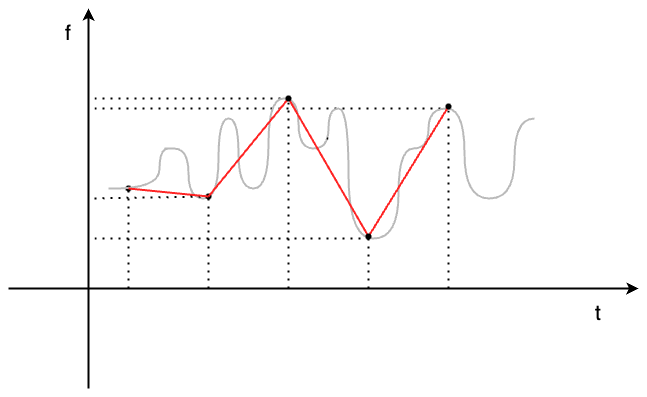

The diagram above was exported from draw.io. Its source (the exported page's mxGraphModel, read from the mxfile embedded in the PNG):
<mxGraphModel dx="955" dy="567" grid="1" gridSize="10" guides="1" tooltips="1" connect="1" arrows="1" fold="1" page="1" pageScale="1" pageWidth="850" pageHeight="1100" math="0" shadow="0">
  <root>
    <mxCell id="0" />
    <mxCell id="1" parent="0" />
    <mxCell id="uos0YbBtggYzZIiFaMqM-1" value="" style="endArrow=classic;html=1;rounded=0;strokeWidth=2;" edge="1" parent="1">
      <mxGeometry width="50" height="50" relative="1" as="geometry">
        <mxPoint x="200" y="540" as="sourcePoint" />
        <mxPoint x="200" y="160" as="targetPoint" />
      </mxGeometry>
    </mxCell>
    <mxCell id="uos0YbBtggYzZIiFaMqM-2" value="" style="endArrow=classic;html=1;rounded=0;strokeWidth=2;" edge="1" parent="1">
      <mxGeometry width="50" height="50" relative="1" as="geometry">
        <mxPoint x="120" y="440" as="sourcePoint" />
        <mxPoint x="750" y="440" as="targetPoint" />
      </mxGeometry>
    </mxCell>
    <mxCell id="uos0YbBtggYzZIiFaMqM-3" value="" style="endArrow=none;dashed=1;html=1;dashPattern=1 3;strokeWidth=2;rounded=0;" edge="1" parent="1" source="uos0YbBtggYzZIiFaMqM-23">
      <mxGeometry width="50" height="50" relative="1" as="geometry">
        <mxPoint x="240" y="440" as="sourcePoint" />
        <mxPoint x="240" y="340" as="targetPoint" />
      </mxGeometry>
    </mxCell>
    <mxCell id="uos0YbBtggYzZIiFaMqM-4" value="" style="endArrow=none;dashed=1;html=1;dashPattern=1 3;strokeWidth=2;rounded=0;" edge="1" parent="1">
      <mxGeometry width="50" height="50" relative="1" as="geometry">
        <mxPoint x="320" y="440" as="sourcePoint" />
        <mxPoint x="320" y="350" as="targetPoint" />
      </mxGeometry>
    </mxCell>
    <mxCell id="uos0YbBtggYzZIiFaMqM-8" value="" style="endArrow=none;dashed=1;html=1;dashPattern=1 3;strokeWidth=2;rounded=0;" edge="1" parent="1">
      <mxGeometry width="50" height="50" relative="1" as="geometry">
        <mxPoint x="400" y="250" as="sourcePoint" />
        <mxPoint x="200" y="250" as="targetPoint" />
      </mxGeometry>
    </mxCell>
    <mxCell id="uos0YbBtggYzZIiFaMqM-10" value="" style="endArrow=none;dashed=1;html=1;dashPattern=1 3;strokeWidth=2;rounded=0;" edge="1" parent="1">
      <mxGeometry width="50" height="50" relative="1" as="geometry">
        <mxPoint x="480" y="440" as="sourcePoint" />
        <mxPoint x="480" y="390" as="targetPoint" />
      </mxGeometry>
    </mxCell>
    <mxCell id="uos0YbBtggYzZIiFaMqM-11" value="" style="endArrow=none;dashed=1;html=1;dashPattern=1 3;strokeWidth=2;rounded=0;" edge="1" parent="1">
      <mxGeometry width="50" height="50" relative="1" as="geometry">
        <mxPoint x="480" y="390" as="sourcePoint" />
        <mxPoint x="200" y="390" as="targetPoint" />
      </mxGeometry>
    </mxCell>
    <mxCell id="uos0YbBtggYzZIiFaMqM-14" value="" style="endArrow=none;dashed=1;html=1;dashPattern=1 3;strokeWidth=2;rounded=0;" edge="1" parent="1">
      <mxGeometry width="50" height="50" relative="1" as="geometry">
        <mxPoint x="560" y="440" as="sourcePoint" />
        <mxPoint x="560" y="260" as="targetPoint" />
      </mxGeometry>
    </mxCell>
    <mxCell id="uos0YbBtggYzZIiFaMqM-15" value="" style="endArrow=none;dashed=1;html=1;dashPattern=1 3;strokeWidth=2;rounded=0;" edge="1" parent="1">
      <mxGeometry width="50" height="50" relative="1" as="geometry">
        <mxPoint x="560" y="260" as="sourcePoint" />
        <mxPoint x="200" y="260" as="targetPoint" />
      </mxGeometry>
    </mxCell>
    <mxCell id="uos0YbBtggYzZIiFaMqM-17" value="&lt;h4&gt;&lt;span style=&quot;font-weight: normal;&quot;&gt;&lt;font style=&quot;font-size: 21px;&quot;&gt;f&lt;/font&gt;&lt;/span&gt;&lt;/h4&gt;" style="text;html=1;strokeColor=none;fillColor=none;align=center;verticalAlign=middle;whiteSpace=wrap;rounded=0;" vertex="1" parent="1">
      <mxGeometry x="150" y="170" width="60" height="30" as="geometry" />
    </mxCell>
    <mxCell id="uos0YbBtggYzZIiFaMqM-18" value="&lt;h4&gt;&lt;span style=&quot;font-weight: normal;&quot;&gt;&lt;font style=&quot;font-size: 21px;&quot;&gt;t&lt;/font&gt;&lt;/span&gt;&lt;/h4&gt;" style="text;html=1;strokeColor=none;fillColor=none;align=center;verticalAlign=middle;whiteSpace=wrap;rounded=0;" vertex="1" parent="1">
      <mxGeometry x="680" y="450" width="60" height="30" as="geometry" />
    </mxCell>
    <mxCell id="uos0YbBtggYzZIiFaMqM-20" value="" style="endArrow=none;dashed=1;html=1;dashPattern=1 3;strokeWidth=2;rounded=0;" edge="1" parent="1">
      <mxGeometry width="50" height="50" relative="1" as="geometry">
        <mxPoint x="400" y="440" as="sourcePoint" />
        <mxPoint x="400" y="250" as="targetPoint" />
      </mxGeometry>
    </mxCell>
    <mxCell id="uos0YbBtggYzZIiFaMqM-21" value="" style="curved=1;endArrow=none;html=1;rounded=0;edgeStyle=orthogonalEdgeStyle;endFill=0;strokeWidth=2;strokeColor=#BABABA;" edge="1" parent="1">
      <mxGeometry width="50" height="50" relative="1" as="geometry">
        <mxPoint x="280" y="300.0000000000001" as="sourcePoint" />
        <mxPoint x="646" y="270" as="targetPoint" />
        <Array as="points">
          <mxPoint x="271" y="300" />
          <mxPoint x="300" y="300" />
          <mxPoint x="300" y="350" />
          <mxPoint x="330" y="350" />
          <mxPoint x="330" y="270" />
          <mxPoint x="350" y="270" />
          <mxPoint x="350" y="340" />
          <mxPoint x="380" y="340" />
          <mxPoint x="380" y="250" />
          <mxPoint x="410" y="250" />
          <mxPoint x="410" y="300" />
          <mxPoint x="440" y="300" />
          <mxPoint x="440" y="260" />
          <mxPoint x="460" y="260" />
          <mxPoint x="460" y="390" />
          <mxPoint x="510" y="390" />
          <mxPoint x="510" y="300" />
          <mxPoint x="540" y="300" />
          <mxPoint x="540" y="260" />
          <mxPoint x="576" y="260" />
          <mxPoint x="576" y="350" />
          <mxPoint x="626" y="350" />
          <mxPoint x="626" y="270" />
        </Array>
      </mxGeometry>
    </mxCell>
    <mxCell id="uos0YbBtggYzZIiFaMqM-22" value="" style="endArrow=none;dashed=1;html=1;dashPattern=1 3;strokeWidth=2;rounded=0;" edge="1" parent="1" target="uos0YbBtggYzZIiFaMqM-23">
      <mxGeometry width="50" height="50" relative="1" as="geometry">
        <mxPoint x="240" y="440" as="sourcePoint" />
        <mxPoint x="240" y="340" as="targetPoint" />
      </mxGeometry>
    </mxCell>
    <mxCell id="uos0YbBtggYzZIiFaMqM-23" value="" style="shape=waypoint;sketch=0;fillStyle=solid;size=6;pointerEvents=1;points=[];fillColor=none;resizable=0;rotatable=0;perimeter=centerPerimeter;snapToPoint=1;" vertex="1" parent="1">
      <mxGeometry x="230" y="330" width="20" height="20" as="geometry" />
    </mxCell>
    <mxCell id="uos0YbBtggYzZIiFaMqM-24" value="" style="curved=1;endArrow=none;html=1;rounded=0;edgeStyle=orthogonalEdgeStyle;endFill=0;strokeWidth=2;strokeColor=#BABABA;" edge="1" parent="1">
      <mxGeometry width="50" height="50" relative="1" as="geometry">
        <mxPoint x="220" y="340" as="sourcePoint" />
        <mxPoint x="280" y="300.0000000000001" as="targetPoint" />
        <Array as="points">
          <mxPoint x="220" y="341" />
          <mxPoint x="271" y="341" />
        </Array>
      </mxGeometry>
    </mxCell>
    <mxCell id="uos0YbBtggYzZIiFaMqM-26" value="" style="shape=waypoint;sketch=0;fillStyle=solid;size=6;pointerEvents=1;points=[];fillColor=none;resizable=0;rotatable=0;perimeter=centerPerimeter;snapToPoint=1;" vertex="1" parent="1">
      <mxGeometry x="310" y="338" width="20" height="20" as="geometry" />
    </mxCell>
    <mxCell id="uos0YbBtggYzZIiFaMqM-27" value="" style="endArrow=none;dashed=1;html=1;dashPattern=1 3;strokeWidth=2;rounded=0;" edge="1" parent="1" source="uos0YbBtggYzZIiFaMqM-26">
      <mxGeometry width="50" height="50" relative="1" as="geometry">
        <mxPoint x="300" y="630" as="sourcePoint" />
        <mxPoint x="200" y="350" as="targetPoint" />
      </mxGeometry>
    </mxCell>
    <mxCell id="uos0YbBtggYzZIiFaMqM-30" value="" style="endArrow=none;dashed=1;html=1;dashPattern=1 3;strokeWidth=2;rounded=0;" edge="1" parent="1">
      <mxGeometry width="50" height="50" relative="1" as="geometry">
        <mxPoint x="440" y="290" as="sourcePoint" />
        <mxPoint x="438" y="290.0000000000001" as="targetPoint" />
      </mxGeometry>
    </mxCell>
    <mxCell id="uos0YbBtggYzZIiFaMqM-61" value="" style="endArrow=none;html=1;rounded=0;strokeColor=#FF2424;strokeWidth=2;" edge="1" parent="1" target="uos0YbBtggYzZIiFaMqM-26">
      <mxGeometry width="50" height="50" relative="1" as="geometry">
        <mxPoint x="240" y="340" as="sourcePoint" />
        <mxPoint x="260" y="337" as="targetPoint" />
      </mxGeometry>
    </mxCell>
    <mxCell id="uos0YbBtggYzZIiFaMqM-65" value="" style="endArrow=none;html=1;rounded=0;strokeColor=#FF2424;strokeWidth=2;exitX=0.7;exitY=0.75;exitDx=0;exitDy=0;exitPerimeter=0;entryX=0.673;entryY=0.727;entryDx=0;entryDy=0;entryPerimeter=0;" edge="1" parent="1" source="uos0YbBtggYzZIiFaMqM-26" target="uos0YbBtggYzZIiFaMqM-29">
      <mxGeometry width="50" height="50" relative="1" as="geometry">
        <mxPoint x="320" y="660" as="sourcePoint" />
        <mxPoint x="339" y="270.0000000000001" as="targetPoint" />
      </mxGeometry>
    </mxCell>
    <mxCell id="uos0YbBtggYzZIiFaMqM-72" value="" style="endArrow=none;html=1;rounded=0;strokeColor=#FF2424;strokeWidth=2;exitX=0.365;exitY=0.304;exitDx=0;exitDy=0;exitPerimeter=0;entryX=0.75;entryY=0.8;entryDx=0;entryDy=0;entryPerimeter=0;" edge="1" parent="1" source="uos0YbBtggYzZIiFaMqM-29" target="uos0YbBtggYzZIiFaMqM-32">
      <mxGeometry width="50" height="50" relative="1" as="geometry">
        <mxPoint x="461" y="348" as="sourcePoint" />
        <mxPoint x="420" y="667" as="targetPoint" />
      </mxGeometry>
    </mxCell>
    <mxCell id="uos0YbBtggYzZIiFaMqM-76" value="" style="endArrow=none;html=1;rounded=0;strokeColor=#FF2424;strokeWidth=2;entryX=0.65;entryY=0.9;entryDx=0;entryDy=0;entryPerimeter=0;" edge="1" parent="1" source="uos0YbBtggYzZIiFaMqM-32" target="uos0YbBtggYzZIiFaMqM-34">
      <mxGeometry width="50" height="50" relative="1" as="geometry">
        <mxPoint x="539" y="288" as="sourcePoint" />
        <mxPoint x="570" y="607" as="targetPoint" />
      </mxGeometry>
    </mxCell>
    <mxCell id="uos0YbBtggYzZIiFaMqM-32" value="" style="shape=waypoint;sketch=0;fillStyle=solid;size=6;pointerEvents=1;points=[];fillColor=none;resizable=0;rotatable=0;perimeter=centerPerimeter;snapToPoint=1;" vertex="1" parent="1">
      <mxGeometry x="470" y="378" width="20" height="20" as="geometry" />
    </mxCell>
    <mxCell id="uos0YbBtggYzZIiFaMqM-34" value="" style="shape=waypoint;sketch=0;fillStyle=solid;size=6;pointerEvents=1;points=[];fillColor=none;resizable=0;rotatable=0;perimeter=centerPerimeter;snapToPoint=1;" vertex="1" parent="1">
      <mxGeometry x="550" y="248" width="20" height="20" as="geometry" />
    </mxCell>
    <mxCell id="uos0YbBtggYzZIiFaMqM-29" value="" style="shape=waypoint;sketch=0;fillStyle=solid;size=6;pointerEvents=1;points=[];fillColor=none;resizable=0;rotatable=0;perimeter=centerPerimeter;snapToPoint=1;" vertex="1" parent="1">
      <mxGeometry x="390" y="240" width="20" height="20" as="geometry" />
    </mxCell>
  </root>
</mxGraphModel>